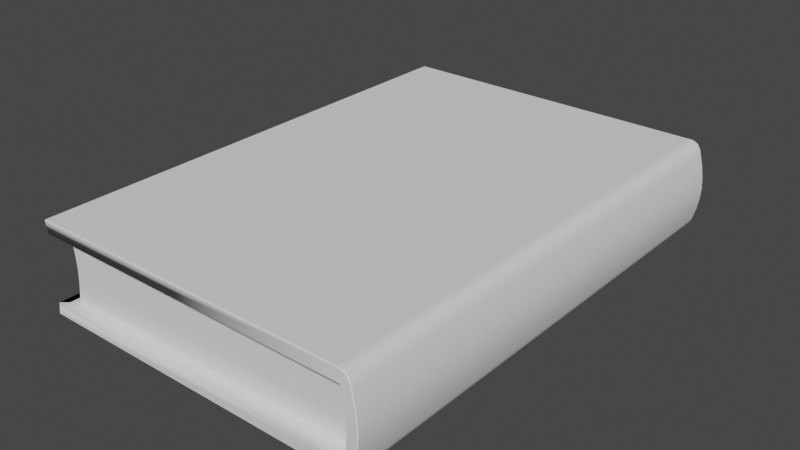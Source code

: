 # Source: book.blend  (saved by Blender 3.0.42; exported with 4.5.12 LTS)
import bpy
from mathutils import Matrix  # noqa: F401  (used for matrix-valued properties, if any)

bpy.ops.wm.read_factory_settings(use_empty=True)
scene = bpy.context.scene
scene.name = 'Scene'

# ---- collections
col_mesh = bpy.data.collections.new('Mesh'); scene.collection.children.link(col_mesh)
col_book = bpy.data.collections.new('Book'); col_mesh.children.link(col_book)
col_rig = bpy.data.collections.new('Rig'); scene.collection.children.link(col_rig)
col_collision = bpy.data.collections.new('Collision'); scene.collection.children.link(col_collision)
col_extras = bpy.data.collections.new('Extras'); scene.collection.children.link(col_extras)

# ---- node groups
ng_auto_smooth = bpy.data.node_groups.new('Auto Smooth', 'GeometryNodeTree')
_s = ng_auto_smooth.interface.new_socket(name='Geometry', in_out='OUTPUT', socket_type='NodeSocketGeometry')
_s = ng_auto_smooth.interface.new_socket(name='Geometry', in_out='INPUT', socket_type='NodeSocketGeometry')
_s = ng_auto_smooth.interface.new_socket(name='Angle', in_out='INPUT', socket_type='NodeSocketFloat')
_s.subtype = 'ANGLE'
_s.min_value = 0.0
_s.max_value = 3.142
ng_auto_smooth.is_modifier = True
_N = ng_auto_smooth.nodes; _L = ng_auto_smooth.links
n0 = _N.new('NodeGroupOutput'); n0.name = 'Group Output'; n0.location = (480, -100)
n1 = _N.new('NodeGroupInput'); n1.name = 'Group Input'; n1.location = (-420, -300)
n2 = _N.new('NodeGroupInput'); n2.name = 'Group Input.001'; n2.location = (-60, -100)
n3 = _N.new('GeometryNodeSetShadeSmooth'); n3.name = 'Set Shade Smooth'; n3.location = (120, -100)
n3.domain = 'EDGE'
n4 = _N.new('GeometryNodeSetShadeSmooth'); n4.name = 'Set Shade Smooth.001'; n4.location = (300, -100)
n5 = _N.new('GeometryNodeInputMeshEdgeAngle'); n5.name = 'Edge Angle'; n5.location = (-420, -220)
n6 = _N.new('GeometryNodeInputEdgeSmooth'); n6.name = 'Is Edge Smooth'; n6.location = (-60, -160)
n7 = _N.new('GeometryNodeInputShadeSmooth'); n7.name = 'Is Face Smooth'; n7.location = (-240, -340)
n8 = _N.new('FunctionNodeBooleanMath'); n8.name = 'Boolean Math'; n8.location = (-60, -220)
n9 = _N.new('FunctionNodeCompare'); n9.name = 'Compare'; n9.location = (-240, -180)
n9.operation = 'LESS_EQUAL'
_L.new(n5.outputs[0], n9.inputs[0])
_L.new(n4.outputs[0], n0.inputs[0])
_L.new(n1.outputs[1], n9.inputs[1])
_L.new(n9.outputs[0], n8.inputs[0])
_L.new(n7.outputs[0], n8.inputs[1])
_L.new(n2.outputs[0], n3.inputs[0])
_L.new(n6.outputs[0], n3.inputs[1])
_L.new(n3.outputs[0], n4.inputs[0])
_L.new(n8.outputs[0], n3.inputs[2])
n0.is_active_output = True

# ---- world
world_world = bpy.data.worlds.new('World'); scene.world = world_world
world_world.use_nodes = True; world_world.node_tree.nodes.clear()
_N = world_world.node_tree.nodes; _L = world_world.node_tree.links
n0 = _N.new('ShaderNodeOutputWorld'); n0.name = 'World Output'; n0.location = (300, 300)
n1 = _N.new('ShaderNodeBackground'); n1.name = 'Background'; n1.location = (10, 300)
n1.inputs[0].default_value = (0.05088, 0.05088, 0.05088, 1.0)
_L.new(n1.outputs[0], n0.inputs[0])
n0.is_active_output = True
world_world.color = (0.05088, 0.05088, 0.05088)
world_world.use_sun_shadow = False
world_world.sun_shadow_jitter_overblur = 0.0

# ---- meshes
me_cube_002 = bpy.data.meshes.new('Cube.002')
me_cube_002.from_pydata([(-0.09681, -0.15, 0.05), (-0.09681, 0.15, 0.05), (-0.09681, -0.15, 0.0), (-0.09681, 0.15, 0.0), (0.1025, -0.1413, 0.0061), (0.1025, -0.1413, 0.04295), (-0.08784, 0.1428, 0.006573), (-0.08783, 0.1428, 0.04343), (0.09952, -0.151, -0.0003396), (0.09946, 0.149, -0.0003396), (0.09947, -0.151, 0.04966), (0.09941, 0.149, 0.04966), (-0.09553, -0.15, 0.006573), (-0.09553, -0.15, 0.04343), (-0.09553, 0.15, 0.04343), (-0.09553, 0.15, 0.006573), (0.1083, -0.1515, 0.04293), (0.1083, -0.1515, 0.006078), (0.1083, 0.1485, 0.006078), (0.1083, 0.1485, 0.04293), (0.1018, 0.1486, 0.0061), (0.1018, 0.1486, 0.04295), (0.1018, -0.1514, 0.0061), (0.1018, -0.1514, 0.04295), (0.1101, -0.1518, 0.03668), (0.1114, -0.1521, 0.03046), (0.1118, -0.1522, 0.02428), (0.1113, -0.1521, 0.01817), (0.1101, -0.1518, 0.01211), (0.1102, 0.1482, 0.01211), (0.1115, 0.1479, 0.01817), (0.112, 0.1478, 0.02428), (0.1115, 0.1479, 0.03046), (0.1102, 0.1482, 0.03668), (0.1038, 0.1483, 0.01214), (0.1051, 0.148, 0.0182), (0.1056, 0.1479, 0.02432), (0.1052, 0.148, 0.03049), (0.1038, 0.1483, 0.0367), (0.1037, -0.1517, 0.01214), (0.105, -0.152, 0.0182), (0.1055, -0.1521, 0.02432), (0.105, -0.152, 0.03049), (0.1037, -0.1517, 0.0367), (0.1074, -0.1513, 0.0457), (0.1021, -0.151, 0.04965), (0.1053, -0.1511, 0.04849), (0.1021, 0.149, 0.04965), (0.1074, 0.1487, 0.0457), (0.1053, 0.1489, 0.04849), (0.1022, -0.151, -0.0003468), (0.1075, -0.1513, 0.003581), (0.1054, -0.1511, 0.0007993), (0.1074, 0.1487, 0.003581), (0.1021, 0.149, -0.0003468), (0.1053, 0.1489, 0.0007993), (-0.08777, -0.1428, 0.04343), (-0.08778, -0.1428, 0.006573), (0.1023, 0.1384, 0.0061), (0.1023, 0.1384, 0.04295), (-0.0867, 0.1428, 0.03728), (-0.08591, 0.1428, 0.03114), (-0.08561, 0.1428, 0.025), (-0.08591, 0.1428, 0.01886), (-0.08671, 0.1428, 0.01272), (-0.08665, -0.1428, 0.03728), (-0.08586, -0.1428, 0.03114), (-0.08556, -0.1428, 0.025), (-0.08586, -0.1428, 0.01886), (-0.08666, -0.1428, 0.01272), (0.1036, -0.1413, 0.03681), (0.1044, -0.1413, 0.03067), (0.1047, -0.1413, 0.02453), (0.1044, -0.1413, 0.01838), (0.1036, -0.1413, 0.01224), (0.1034, 0.1384, 0.01224), (0.1042, 0.1384, 0.01838), (0.1045, 0.1384, 0.02453), (0.1042, 0.1384, 0.03067), (0.1034, 0.1384, 0.03681)], [], [(12, 15, 3, 2), (53, 55, 54, 9, 20, 18), (19, 21, 11, 47, 49, 48), (10, 11, 1, 0), (16, 19, 48, 44), (21, 14, 1, 11), (51, 53, 18, 17), (13, 23, 10, 0), (23, 16, 44, 46, 45, 10), (2, 3, 9, 8), (2, 8, 22, 12), (23, 13, 14, 21), (21, 59, 7, 14), (33, 38, 21, 19), (9, 3, 15, 20), (34, 20, 22, 39), (8, 9, 54, 50), (43, 24, 16, 23), (8, 50, 52, 51, 17, 22), (24, 33, 19, 16), (0, 1, 14, 13), (22, 20, 15, 12), (17, 18, 29, 28), (28, 29, 30, 27), (27, 30, 31, 26), (26, 31, 32, 25), (25, 32, 33, 24), (22, 17, 28, 39), (39, 28, 27, 40), (40, 27, 26, 41), (41, 26, 25, 42), (42, 25, 24, 43), (21, 38, 43, 23), (38, 37, 42, 43), (37, 36, 41, 42), (36, 35, 40, 41), (35, 34, 39, 40), (18, 20, 34, 29), (29, 34, 35, 30), (30, 35, 36, 31), (31, 36, 37, 32), (32, 37, 38, 33), (53, 51, 52, 55), (55, 52, 50, 54), (47, 45, 46, 49), (49, 46, 44, 48), (45, 47, 11, 10), (22, 4, 57, 12), (12, 15, 6, 57), (75, 58, 6, 64), (64, 6, 57, 69), (69, 57, 4, 74), (13, 56, 5, 23), (14, 7, 56, 13), (75, 74, 4, 58), (15, 20, 58, 6), (59, 79, 70, 5), (79, 70, 71, 78), (78, 71, 72, 77), (77, 72, 73, 76), (76, 73, 74, 75), (56, 65, 70, 5), (65, 66, 71, 70), (66, 67, 72, 71), (67, 68, 73, 72), (68, 69, 74, 73), (7, 60, 65, 56), (60, 61, 66, 65), (61, 62, 67, 66), (62, 63, 68, 67), (63, 64, 69, 68), (59, 79, 60, 7), (79, 78, 61, 60), (78, 77, 62, 61), (77, 76, 63, 62), (76, 75, 64, 63)])
me_cube_002.polygons.foreach_set('use_smooth', [True] * 76)
_uv = me_cube_002.uv_layers.new(name='UVMap')
_uv.uv.foreach_set('vector', [0.2106, 0.2795, 0.587, 0.2821, 0.5828, 0.2864, 0.2106, 0.2838, 0.2978, 0.2559, 0.297, 0.258, 0.2952, 0.2593, 0.2935, 0.2597, 0.2939, 0.2553, 0.2979, 0.2542, 0.2979, 0.2302, 0.2939, 0.229, 0.2935, 0.2244, 0.2952, 0.2249, 0.297, 0.2262, 0.2978, 0.2283, 0.4619, 0.9964, 0.4622, 0.495, 0.7902, 0.4934, 0.79, 0.9948, 0.427, 0.9977, 0.4272, 0.4962, 0.4359, 0.4957, 0.4357, 0.9972, 0.2939, 0.229, 0.1711, 0.1939, 0.1715, 0.1896, 0.2935, 0.2244, 0.3553, 0.9974, 0.3554, 0.4959, 0.3642, 0.4962, 0.364, 0.9977, 0.2106, 0.2045, 0.0841, 0.2292, 0.0848, 0.2246, 0.2106, 0.2002, 0.0841, 0.2292, 0.07995, 0.23, 0.08021, 0.2281, 0.0812, 0.2261, 0.0831, 0.2249, 0.0848, 0.2246, 0.0008545, 0.9948, 0.001087, 0.4934, 0.3292, 0.4952, 0.329, 0.9967, 0.2106, 0.2838, 0.08477, 0.2594, 0.08408, 0.255, 0.2106, 0.2795, 0.0841, 0.2292, 0.085, 0.09117, 0.2948, 0.09102, 0.2939, 0.229, 0.9278, 0.8353, 0.9391, 0.8346, 0.9419, 0.7732, 0.9343, 0.7648, 0.2981, 0.2344, 0.2939, 0.2335, 0.2939, 0.229, 0.2979, 0.2302, 0.2935, 0.2597, 0.1716, 0.2947, 0.1712, 0.2903, 0.2939, 0.2553, 0.294, 0.251, 0.2939, 0.2553, 0.08408, 0.255, 0.08367, 0.2507, 0.329, 0.9967, 0.3292, 0.4952, 0.3379, 0.4953, 0.3378, 0.9968, 0.08369, 0.2336, 0.07948, 0.2342, 0.07995, 0.23, 0.0841, 0.2292, 0.08477, 0.2594, 0.08306, 0.2591, 0.08117, 0.258, 0.08017, 0.2559, 0.07993, 0.2542, 0.08408, 0.255, 0.4161, 0.9983, 0.4163, 0.4968, 0.4272, 0.4962, 0.427, 0.9977, 0.2106, 0.2002, 0.4999, 0.202, 0.5232, 0.2066, 0.2106, 0.2045, 0.08408, 0.255, 0.2939, 0.2553, 0.2947, 0.3933, 0.08488, 0.393, 0.364, 0.9977, 0.3642, 0.4962, 0.3747, 0.4968, 0.3745, 0.9982, 0.3745, 0.9982, 0.3747, 0.4968, 0.3851, 0.4972, 0.3849, 0.9986, 0.3849, 0.9986, 0.3851, 0.4972, 0.3953, 0.4973, 0.3951, 0.9988, 0.3951, 0.9988, 0.3953, 0.4973, 0.4057, 0.4972, 0.4055, 0.9987, 0.4055, 0.9987, 0.4057, 0.4972, 0.4163, 0.4968, 0.4161, 0.9983, 0.08408, 0.255, 0.07993, 0.2542, 0.07947, 0.2501, 0.08367, 0.2507, 0.08367, 0.2507, 0.07947, 0.2501, 0.07913, 0.2462, 0.08337, 0.2465, 0.08337, 0.2465, 0.07913, 0.2462, 0.07899, 0.2422, 0.08328, 0.2422, 0.08328, 0.2422, 0.07899, 0.2422, 0.07914, 0.2383, 0.08338, 0.238, 0.08338, 0.238, 0.07914, 0.2383, 0.07948, 0.2342, 0.08369, 0.2336, 0.2939, 0.229, 0.2939, 0.2335, 0.08369, 0.2336, 0.0841, 0.2292, 0.2939, 0.2335, 0.294, 0.2379, 0.08338, 0.238, 0.08369, 0.2336, 0.294, 0.2379, 0.294, 0.2423, 0.08328, 0.2422, 0.08338, 0.238, 0.294, 0.2423, 0.294, 0.2466, 0.08337, 0.2465, 0.08328, 0.2422, 0.294, 0.2466, 0.294, 0.251, 0.08367, 0.2507, 0.08337, 0.2465, 0.2979, 0.2542, 0.2939, 0.2553, 0.294, 0.251, 0.2981, 0.2501, 0.2981, 0.2501, 0.294, 0.251, 0.294, 0.2466, 0.2983, 0.2462, 0.2983, 0.2462, 0.294, 0.2466, 0.294, 0.2423, 0.2984, 0.2423, 0.2984, 0.2423, 0.294, 0.2423, 0.294, 0.2379, 0.2983, 0.2384, 0.2983, 0.2384, 0.294, 0.2379, 0.2939, 0.2335, 0.2981, 0.2344, 0.3554, 0.4959, 0.3553, 0.9974, 0.3465, 0.997, 0.3467, 0.4955, 0.3467, 0.4955, 0.3465, 0.997, 0.3378, 0.9968, 0.3379, 0.4953, 0.4534, 0.495, 0.4532, 0.9965, 0.4444, 0.9967, 0.4447, 0.4953, 0.4447, 0.4953, 0.4444, 0.9967, 0.4357, 0.9972, 0.4359, 0.4957, 0.4532, 0.9965, 0.4534, 0.495, 0.4622, 0.495, 0.4619, 0.9964, 0.3639, 0.3373, 0.3635, 0.3283, 0.577, 0.3305, 0.5777, 0.3397, 0.9917, 0.3315, 0.9883, 0.002015, 0.9794, 0.01002, 0.9825, 0.3322, 0.9731, 0.834, 0.9799, 0.8346, 0.9807, 0.9543, 0.9743, 0.921, 0.9735, 0.01006, 0.9794, 0.01002, 0.9825, 0.3322, 0.9748, 0.3329, 0.9748, 0.3329, 0.9825, 0.3322, 0.9803, 0.5457, 0.9734, 0.5463, 0.927, 0.3315, 0.9361, 0.3322, 0.9392, 0.5457, 0.9301, 0.5453, 0.9303, 0.002015, 0.9393, 0.01001, 0.9361, 0.3322, 0.927, 0.3315, 0.9731, 0.834, 0.9734, 0.5463, 0.9803, 0.5457, 0.9799, 0.8346, 0.988, 0.9952, 0.9912, 0.8354, 0.9799, 0.8346, 0.9807, 0.9543, 0.9391, 0.8346, 0.9459, 0.834, 0.9461, 0.5463, 0.9392, 0.5457, 0.9459, 0.834, 0.9461, 0.5463, 0.9529, 0.5467, 0.9527, 0.8336, 0.9527, 0.8336, 0.9529, 0.5467, 0.9597, 0.5468, 0.9595, 0.8335, 0.9595, 0.8335, 0.9597, 0.5468, 0.9665, 0.5467, 0.9663, 0.8336, 0.9663, 0.8336, 0.9665, 0.5467, 0.9734, 0.5463, 0.9731, 0.834, 0.9361, 0.3322, 0.9439, 0.3329, 0.9461, 0.5463, 0.9392, 0.5457, 0.9439, 0.3329, 0.9516, 0.3334, 0.9529, 0.5467, 0.9461, 0.5463, 0.9516, 0.3334, 0.9593, 0.3335, 0.9597, 0.5468, 0.9529, 0.5467, 0.9593, 0.3335, 0.9671, 0.3334, 0.9665, 0.5467, 0.9597, 0.5468, 0.9671, 0.3334, 0.9748, 0.3329, 0.9734, 0.5463, 0.9665, 0.5467, 0.9393, 0.01001, 0.9452, 0.01005, 0.9439, 0.3329, 0.9361, 0.3322, 0.9452, 0.01005, 0.9523, 0.01007, 0.9516, 0.3334, 0.9439, 0.3329, 0.9523, 0.01007, 0.9593, 0.01008, 0.9593, 0.3335, 0.9516, 0.3334, 0.9593, 0.01008, 0.9664, 0.01008, 0.9671, 0.3334, 0.9593, 0.3335, 0.9664, 0.01008, 0.9735, 0.01006, 0.9748, 0.3329, 0.9671, 0.3334, 0.9391, 0.8346, 0.9459, 0.834, 0.9485, 0.794, 0.9419, 0.7732, 0.9459, 0.834, 0.9527, 0.8336, 0.9549, 0.8211, 0.9485, 0.794, 0.9527, 0.8336, 0.9595, 0.8335, 0.9614, 0.8526, 0.9549, 0.8211, 0.9595, 0.8335, 0.9663, 0.8336, 0.9679, 0.8865, 0.9614, 0.8526, 0.9663, 0.8336, 0.9731, 0.834, 0.9743, 0.921, 0.9679, 0.8865])
me_cube_002.use_remesh_fix_poles = True
me_cube_002.use_remesh_preserve_attributes = False
me_cube_002.update()
me_cube_001 = bpy.data.meshes.new('Cube.001')
me_cube_001.from_pydata([(-0.1116, -0.1649, 0.05507), (-0.1116, 0.1651, 0.05507), (-0.1116, -0.1649, -0.004928), (-0.1116, 0.1651, -0.004928), (0.1076, -0.1553, 0.002393), (0.1076, -0.1553, 0.04662), (-0.1018, 0.1572, 0.00296), (-0.1018, 0.1572, 0.04718), (0.1043, -0.166, -0.005335), (0.1043, 0.164, -0.005335), (0.1043, -0.166, 0.05466), (0.1042, 0.164, 0.05466), (-0.1102, -0.1649, 0.00296), (-0.1102, -0.1649, 0.04718), (-0.1102, 0.1651, 0.04718), (-0.1102, 0.1651, 0.00296), (0.114, -0.1665, 0.04659), (0.114, -0.1665, 0.002366), (0.114, 0.1635, 0.002366), (0.114, 0.1635, 0.04659), (0.1069, 0.1635, 0.002393), (0.1069, 0.1635, 0.04662), (0.1069, -0.1665, 0.002393), (0.1069, -0.1665, 0.04662), (0.116, -0.1669, 0.03909), (0.1173, -0.1672, 0.03162), (0.1178, -0.1673, 0.02421), (0.1173, -0.1672, 0.01688), (0.116, -0.1669, 0.009603), (0.1161, 0.1631, 0.009603), (0.1175, 0.1628, 0.01688), (0.118, 0.1627, 0.02421), (0.1175, 0.1628, 0.03162), (0.1161, 0.1631, 0.03909), (0.109, 0.1632, 0.009635), (0.1105, 0.1629, 0.01692), (0.111, 0.1629, 0.02425), (0.1105, 0.1629, 0.03166), (0.109, 0.1632, 0.03912), (0.1089, -0.1668, 0.009635), (0.1103, -0.1671, 0.01692), (0.1108, -0.1671, 0.02425), (0.1104, -0.1671, 0.03166), (0.109, -0.1668, 0.03912), (0.113, -0.1663, 0.04991), (0.1072, -0.166, 0.05466), (0.1107, -0.1661, 0.05326), (0.1071, 0.164, 0.05466), (0.113, 0.1637, 0.04991), (0.1106, 0.1639, 0.05326), (0.1073, -0.166, -0.005344), (0.1131, -0.1664, -0.0006298), (0.1107, -0.1661, -0.003968), (0.113, 0.1636, -0.0006298), (0.1072, 0.164, -0.005344), (0.1107, 0.1639, -0.003968), (-0.1017, -0.157, 0.04718), (-0.1017, -0.157, 0.00296), (0.1074, 0.1524, 0.002393), (0.1074, 0.1524, 0.04662), (-0.1005, 0.1572, 0.03981), (-0.09965, 0.1572, 0.03244), (-0.09932, 0.1572, 0.02507), (-0.09965, 0.1572, 0.0177), (-0.1005, 0.1572, 0.01033), (-0.1005, -0.157, 0.03981), (-0.09959, -0.157, 0.03244), (-0.09927, -0.157, 0.02507), (-0.0996, -0.157, 0.0177), (-0.1005, -0.157, 0.01033), (0.1088, -0.1553, 0.03925), (0.1097, -0.1553, 0.03188), (0.11, -0.1553, 0.02451), (0.1097, -0.1553, 0.01713), (0.1088, -0.1553, 0.009764), (0.1086, 0.1524, 0.009764), (0.1095, 0.1524, 0.01713), (0.1098, 0.1524, 0.02451), (0.1095, 0.1524, 0.03188), (0.1086, 0.1524, 0.03925)], [], [(12, 15, 3, 2), (53, 55, 54, 9, 20, 18), (19, 21, 11, 47, 49, 48), (10, 11, 1, 0), (16, 19, 48, 44), (21, 14, 1, 11), (51, 53, 18, 17), (13, 23, 10, 0), (23, 16, 44, 46, 45, 10), (2, 3, 9, 8), (2, 8, 22, 12), (23, 13, 14, 21), (21, 59, 7, 14), (33, 38, 21, 19), (9, 3, 15, 20), (34, 20, 22, 39), (8, 9, 54, 50), (43, 24, 16, 23), (8, 50, 52, 51, 17, 22), (24, 33, 19, 16), (0, 1, 14, 13), (22, 20, 15, 12), (17, 18, 29, 28), (28, 29, 30, 27), (27, 30, 31, 26), (26, 31, 32, 25), (25, 32, 33, 24), (22, 17, 28, 39), (39, 28, 27, 40), (40, 27, 26, 41), (41, 26, 25, 42), (42, 25, 24, 43), (21, 38, 43, 23), (38, 37, 42, 43), (37, 36, 41, 42), (36, 35, 40, 41), (35, 34, 39, 40), (18, 20, 34, 29), (29, 34, 35, 30), (30, 35, 36, 31), (31, 36, 37, 32), (32, 37, 38, 33), (53, 51, 52, 55), (55, 52, 50, 54), (47, 45, 46, 49), (49, 46, 44, 48), (45, 47, 11, 10), (22, 4, 57, 12), (12, 15, 6, 57), (75, 58, 6, 64), (64, 6, 57, 69), (69, 57, 4, 74), (13, 56, 5, 23), (14, 7, 56, 13), (75, 74, 4, 58), (15, 20, 58, 6), (59, 79, 70, 5), (79, 70, 71, 78), (78, 71, 72, 77), (77, 72, 73, 76), (76, 73, 74, 75), (56, 65, 70, 5), (65, 66, 71, 70), (66, 67, 72, 71), (67, 68, 73, 72), (68, 69, 74, 73), (7, 60, 65, 56), (60, 61, 66, 65), (61, 62, 67, 66), (62, 63, 68, 67), (63, 64, 69, 68), (59, 79, 60, 7), (79, 78, 61, 60), (78, 77, 62, 61), (77, 76, 63, 62), (76, 75, 64, 63)])
me_cube_001.polygons.foreach_set('use_smooth', [True] * 76)
_uv = me_cube_001.uv_layers.new(name='UVMap')
_uv.uv.foreach_set('vector', [0.2106, 0.2795, 0.587, 0.2821, 0.5828, 0.2864, 0.2106, 0.2838, 0.2978, 0.2559, 0.297, 0.258, 0.2952, 0.2593, 0.2935, 0.2597, 0.2939, 0.2553, 0.2979, 0.2542, 0.2979, 0.2302, 0.2939, 0.229, 0.2935, 0.2244, 0.2952, 0.2249, 0.297, 0.2262, 0.2978, 0.2283, 0.4619, 0.9964, 0.4622, 0.495, 0.7902, 0.4934, 0.79, 0.9948, 0.427, 0.9977, 0.4272, 0.4962, 0.4359, 0.4957, 0.4357, 0.9972, 0.2939, 0.229, 0.1711, 0.1939, 0.1715, 0.1896, 0.2935, 0.2244, 0.3553, 0.9974, 0.3554, 0.4959, 0.3642, 0.4962, 0.364, 0.9977, 0.2106, 0.2045, 0.0841, 0.2292, 0.0848, 0.2246, 0.2106, 0.2002, 0.0841, 0.2292, 0.07995, 0.23, 0.08021, 0.2281, 0.0812, 0.2261, 0.0831, 0.2249, 0.0848, 0.2246, 0.0008545, 0.9948, 0.001087, 0.4934, 0.3292, 0.4952, 0.329, 0.9967, 0.2106, 0.2838, 0.08477, 0.2594, 0.08408, 0.255, 0.2106, 0.2795, 0.0841, 0.2292, 0.085, 0.09117, 0.2948, 0.09102, 0.2939, 0.229, 0.9278, 0.8353, 0.9391, 0.8346, 0.9419, 0.7732, 0.9343, 0.7648, 0.2981, 0.2344, 0.2939, 0.2335, 0.2939, 0.229, 0.2979, 0.2302, 0.2935, 0.2597, 0.1716, 0.2947, 0.1712, 0.2903, 0.2939, 0.2553, 0.294, 0.251, 0.2939, 0.2553, 0.08408, 0.255, 0.08367, 0.2507, 0.329, 0.9967, 0.3292, 0.4952, 0.3379, 0.4953, 0.3378, 0.9968, 0.08369, 0.2336, 0.07948, 0.2342, 0.07995, 0.23, 0.0841, 0.2292, 0.08477, 0.2594, 0.08306, 0.2591, 0.08117, 0.258, 0.08017, 0.2559, 0.07993, 0.2542, 0.08408, 0.255, 0.4161, 0.9983, 0.4163, 0.4968, 0.4272, 0.4962, 0.427, 0.9977, 0.2106, 0.2002, 0.4999, 0.202, 0.5232, 0.2066, 0.2106, 0.2045, 0.08408, 0.255, 0.2939, 0.2553, 0.2947, 0.3933, 0.08488, 0.393, 0.364, 0.9977, 0.3642, 0.4962, 0.3747, 0.4968, 0.3745, 0.9982, 0.3745, 0.9982, 0.3747, 0.4968, 0.3851, 0.4972, 0.3849, 0.9986, 0.3849, 0.9986, 0.3851, 0.4972, 0.3953, 0.4973, 0.3951, 0.9988, 0.3951, 0.9988, 0.3953, 0.4973, 0.4057, 0.4972, 0.4055, 0.9987, 0.4055, 0.9987, 0.4057, 0.4972, 0.4163, 0.4968, 0.4161, 0.9983, 0.08408, 0.255, 0.07993, 0.2542, 0.07947, 0.2501, 0.08367, 0.2507, 0.08367, 0.2507, 0.07947, 0.2501, 0.07913, 0.2462, 0.08337, 0.2465, 0.08337, 0.2465, 0.07913, 0.2462, 0.07899, 0.2422, 0.08328, 0.2422, 0.08328, 0.2422, 0.07899, 0.2422, 0.07914, 0.2383, 0.08338, 0.238, 0.08338, 0.238, 0.07914, 0.2383, 0.07948, 0.2342, 0.08369, 0.2336, 0.2939, 0.229, 0.2939, 0.2335, 0.08369, 0.2336, 0.0841, 0.2292, 0.2939, 0.2335, 0.294, 0.2379, 0.08338, 0.238, 0.08369, 0.2336, 0.294, 0.2379, 0.294, 0.2423, 0.08328, 0.2422, 0.08338, 0.238, 0.294, 0.2423, 0.294, 0.2466, 0.08337, 0.2465, 0.08328, 0.2422, 0.294, 0.2466, 0.294, 0.251, 0.08367, 0.2507, 0.08337, 0.2465, 0.2979, 0.2542, 0.2939, 0.2553, 0.294, 0.251, 0.2981, 0.2501, 0.2981, 0.2501, 0.294, 0.251, 0.294, 0.2466, 0.2983, 0.2462, 0.2983, 0.2462, 0.294, 0.2466, 0.294, 0.2423, 0.2984, 0.2423, 0.2984, 0.2423, 0.294, 0.2423, 0.294, 0.2379, 0.2983, 0.2384, 0.2983, 0.2384, 0.294, 0.2379, 0.2939, 0.2335, 0.2981, 0.2344, 0.3554, 0.4959, 0.3553, 0.9974, 0.3465, 0.997, 0.3467, 0.4955, 0.3467, 0.4955, 0.3465, 0.997, 0.3378, 0.9968, 0.3379, 0.4953, 0.4534, 0.495, 0.4532, 0.9965, 0.4444, 0.9967, 0.4447, 0.4953, 0.4447, 0.4953, 0.4444, 0.9967, 0.4357, 0.9972, 0.4359, 0.4957, 0.4532, 0.9965, 0.4534, 0.495, 0.4622, 0.495, 0.4619, 0.9964, 0.3639, 0.3373, 0.3635, 0.3283, 0.577, 0.3305, 0.5777, 0.3397, 0.9917, 0.3315, 0.9883, 0.002015, 0.9794, 0.01002, 0.9825, 0.3322, 0.9731, 0.834, 0.9799, 0.8346, 0.9807, 0.9543, 0.9743, 0.921, 0.9735, 0.01006, 0.9794, 0.01002, 0.9825, 0.3322, 0.9748, 0.3329, 0.9748, 0.3329, 0.9825, 0.3322, 0.9803, 0.5457, 0.9734, 0.5463, 0.927, 0.3315, 0.9361, 0.3322, 0.9392, 0.5457, 0.9301, 0.5453, 0.9303, 0.002015, 0.9393, 0.01001, 0.9361, 0.3322, 0.927, 0.3315, 0.9731, 0.834, 0.9734, 0.5463, 0.9803, 0.5457, 0.9799, 0.8346, 0.988, 0.9952, 0.9912, 0.8354, 0.9799, 0.8346, 0.9807, 0.9543, 0.9391, 0.8346, 0.9459, 0.834, 0.9461, 0.5463, 0.9392, 0.5457, 0.9459, 0.834, 0.9461, 0.5463, 0.9529, 0.5467, 0.9527, 0.8336, 0.9527, 0.8336, 0.9529, 0.5467, 0.9597, 0.5468, 0.9595, 0.8335, 0.9595, 0.8335, 0.9597, 0.5468, 0.9665, 0.5467, 0.9663, 0.8336, 0.9663, 0.8336, 0.9665, 0.5467, 0.9734, 0.5463, 0.9731, 0.834, 0.9361, 0.3322, 0.9439, 0.3329, 0.9461, 0.5463, 0.9392, 0.5457, 0.9439, 0.3329, 0.9516, 0.3334, 0.9529, 0.5467, 0.9461, 0.5463, 0.9516, 0.3334, 0.9593, 0.3335, 0.9597, 0.5468, 0.9529, 0.5467, 0.9593, 0.3335, 0.9671, 0.3334, 0.9665, 0.5467, 0.9597, 0.5468, 0.9671, 0.3334, 0.9748, 0.3329, 0.9734, 0.5463, 0.9665, 0.5467, 0.9393, 0.01001, 0.9452, 0.01005, 0.9439, 0.3329, 0.9361, 0.3322, 0.9452, 0.01005, 0.9523, 0.01007, 0.9516, 0.3334, 0.9439, 0.3329, 0.9523, 0.01007, 0.9593, 0.01008, 0.9593, 0.3335, 0.9516, 0.3334, 0.9593, 0.01008, 0.9664, 0.01008, 0.9671, 0.3334, 0.9593, 0.3335, 0.9664, 0.01008, 0.9735, 0.01006, 0.9748, 0.3329, 0.9671, 0.3334, 0.9391, 0.8346, 0.9459, 0.834, 0.9485, 0.794, 0.9419, 0.7732, 0.9459, 0.834, 0.9527, 0.8336, 0.9549, 0.8211, 0.9485, 0.794, 0.9527, 0.8336, 0.9595, 0.8335, 0.9614, 0.8526, 0.9549, 0.8211, 0.9595, 0.8335, 0.9663, 0.8336, 0.9679, 0.8865, 0.9614, 0.8526, 0.9663, 0.8336, 0.9731, 0.834, 0.9743, 0.921, 0.9679, 0.8865])
me_cube_001.use_remesh_fix_poles = True
me_cube_001.use_remesh_preserve_attributes = False
me_cube_001.update()

# ---- objects
ob_sm_book = bpy.data.objects.new('SM_Book', me_cube_002)
ob_sm_book_large = bpy.data.objects.new('SM_Book_Large', me_cube_001)

# ---- transforms, parenting, visibility, modifiers, constraints
ob_sm_book.location = (0.0, 0.0, 0.0)
_m = ob_sm_book.modifiers.new('Bevel', 'BEVEL')
_m = ob_sm_book.modifiers.new('Auto Smooth', 'NODES')
_m.node_group = ng_auto_smooth
_gi = [s.identifier for s in ng_auto_smooth.interface.items_tree if s.item_type == 'SOCKET' and s.in_out == 'INPUT']
_m[_gi[1]] = 0.5236  # Angle
ob_sm_book_large.location = (0.0, 0.0, 0.0)
_m = ob_sm_book_large.modifiers.new('Bevel', 'BEVEL')
_m = ob_sm_book_large.modifiers.new('Auto Smooth', 'NODES')
_m.node_group = ng_auto_smooth
_gi = [s.identifier for s in ng_auto_smooth.interface.items_tree if s.item_type == 'SOCKET' and s.in_out == 'INPUT']
_m[_gi[1]] = 0.5236  # Angle

# ---- collection membership
col_book.objects.link(ob_sm_book)
col_book.objects.link(ob_sm_book_large)

# ---- scene / render settings (as saved in the file)
scene.frame_start = 1; scene.frame_end = 250; scene.frame_set(0)
scene.render.engine = 'BLENDER_EEVEE_NEXT'
scene.cycles.sampling_pattern = 'TABULATED_SOBOL'
scene.cycles.use_light_tree = False
scene.view_settings.view_transform = 'Filmic'
bpy.context.view_layer.update()

# ---- added for rendering (the .blend has no active camera and no usable light): camera, sun
cam_auto = bpy.data.cameras.new('AutoCamera')
cam_auto.lens = 50.0
cam_auto.sensor_width = 36.0
cam_auto.clip_end = 1000.0
ob_auto_camera = bpy.data.objects.new('AutoCamera', cam_auto)
scene.collection.objects.link(ob_auto_camera)
ob_auto_camera.location = (0.381109, -0.45453, 0.327171)
ob_auto_camera.rotation_euler = (1.09748, -7.21219e-08, 0.694738)
scene.camera = ob_auto_camera
light_auto_sun = bpy.data.lights.new('AutoSun', 'SUN')
light_auto_sun.energy = 3.0
light_auto_sun.angle = 0.0523599
ob_auto_sun = bpy.data.objects.new('AutoSun', light_auto_sun)
scene.collection.objects.link(ob_auto_sun)
ob_auto_sun.rotation_euler = (0.872665, 0.174533, 0.523599)
bpy.context.view_layer.update()
